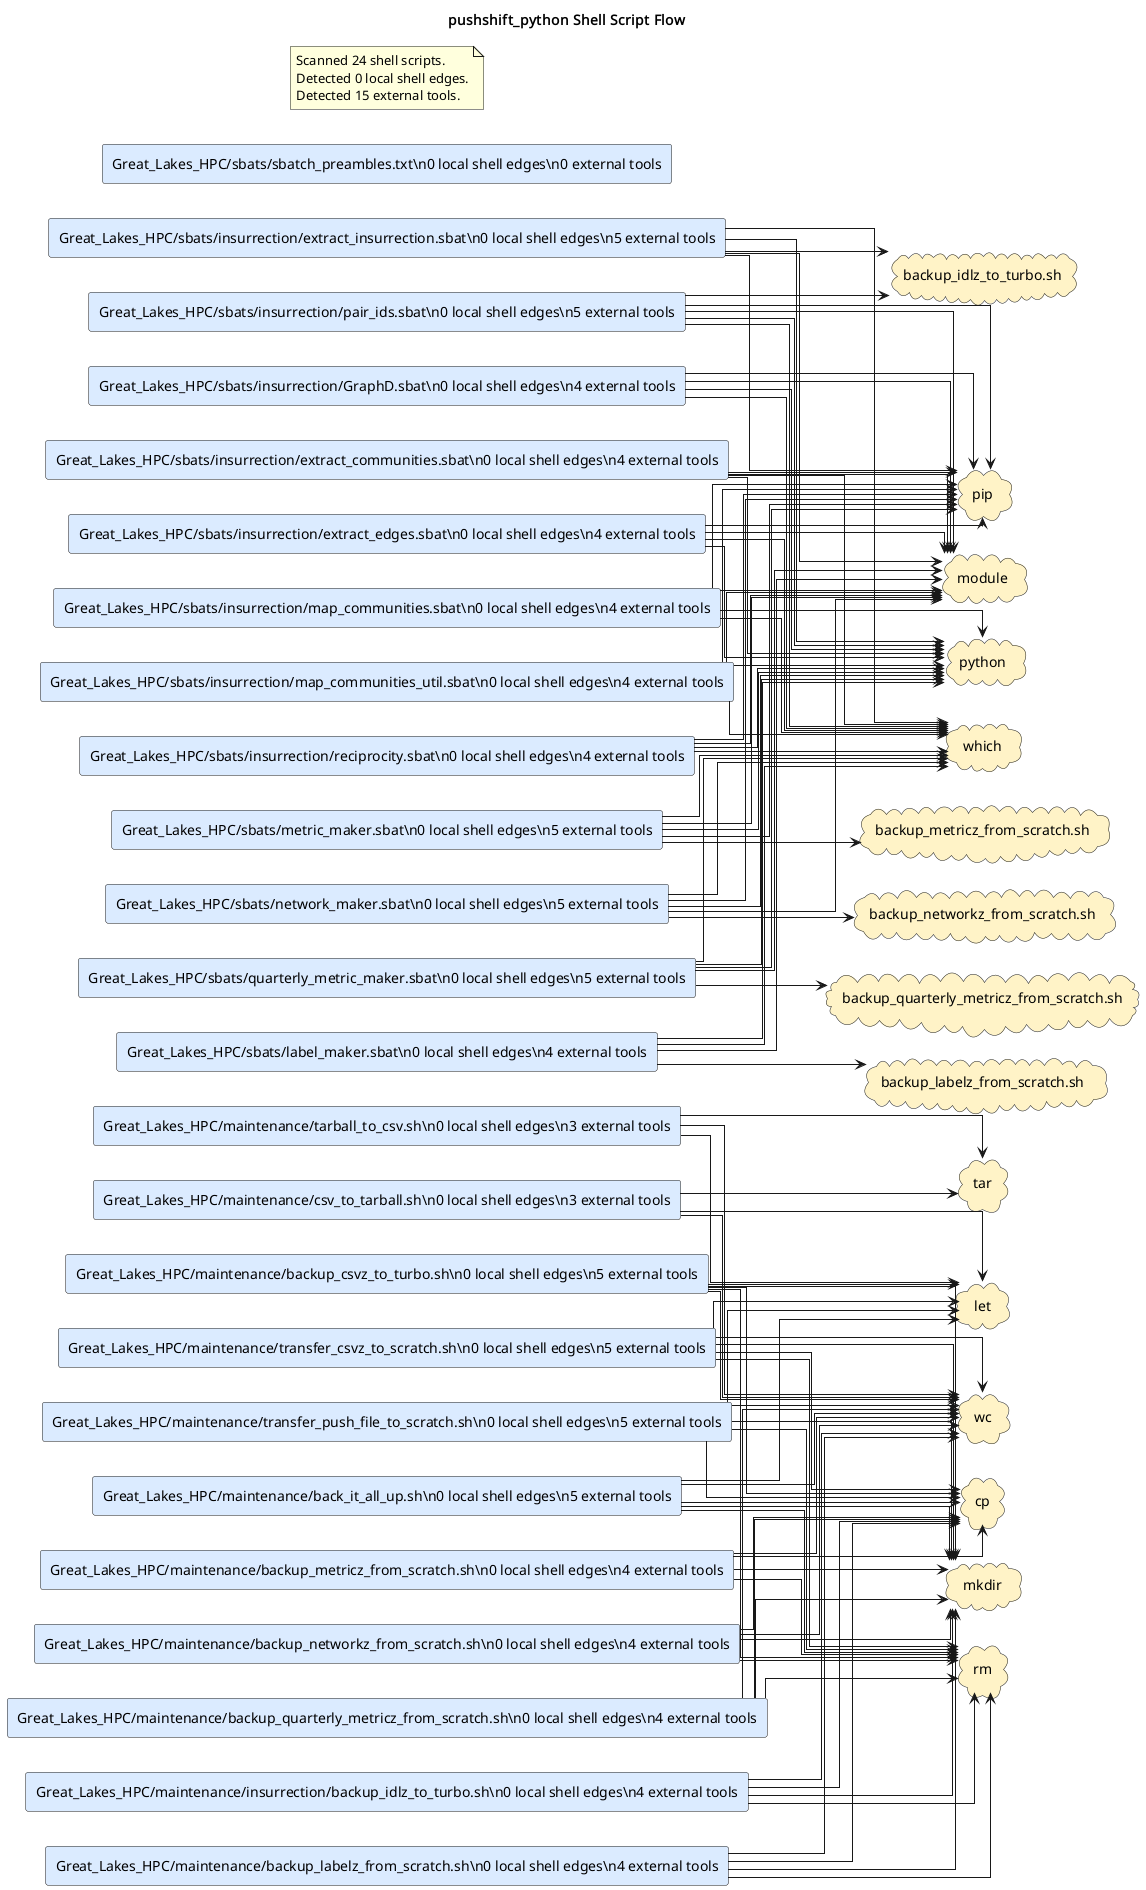

The diagram above was rendered by PlantUML. Its source (embedded in the PNG):
@startuml
title pushshift_python Shell Script Flow
left to right direction
skinparam shadowing false
skinparam defaultFontName Monospace
skinparam componentStyle rectangle
skinparam linetype ortho
rectangle "Great_Lakes_HPC/maintenance/back_it_all_up.sh\\n0 local shell edges\\n5 external tools" as shell_great_lakes_hpc_maintenance_back_it_all_up_sh #DBEAFE
rectangle "Great_Lakes_HPC/maintenance/backup_csvz_to_turbo.sh\\n0 local shell edges\\n5 external tools" as shell_great_lakes_hpc_maintenance_backup_csvz_to_turbo_sh #DBEAFE
rectangle "Great_Lakes_HPC/maintenance/backup_labelz_from_scratch.sh\\n0 local shell edges\\n4 external tools" as shell_great_lakes_hpc_maintenance_backup_labelz_from_scratch_sh #DBEAFE
rectangle "Great_Lakes_HPC/maintenance/backup_metricz_from_scratch.sh\\n0 local shell edges\\n4 external tools" as shell_great_lakes_hpc_maintenance_backup_metricz_from_scratch_sh #DBEAFE
rectangle "Great_Lakes_HPC/maintenance/backup_networkz_from_scratch.sh\\n0 local shell edges\\n4 external tools" as shell_great_lakes_hpc_maintenance_backup_networkz_from_scratch_sh #DBEAFE
rectangle "Great_Lakes_HPC/maintenance/backup_quarterly_metricz_from_scratch.sh\\n0 local shell edges\\n4 external tools" as shell_great_lakes_hpc_maintenance_backup_quarterly_metricz_from_scratch_sh #DBEAFE
rectangle "Great_Lakes_HPC/maintenance/csv_to_tarball.sh\\n0 local shell edges\\n3 external tools" as shell_great_lakes_hpc_maintenance_csv_to_tarball_sh #DBEAFE
rectangle "Great_Lakes_HPC/maintenance/insurrection/backup_idlz_to_turbo.sh\\n0 local shell edges\\n4 external tools" as shell_great_lakes_hpc_maintenance_insurrection_backup_idlz_to_turbo_sh #DBEAFE
rectangle "Great_Lakes_HPC/maintenance/tarball_to_csv.sh\\n0 local shell edges\\n3 external tools" as shell_great_lakes_hpc_maintenance_tarball_to_csv_sh #DBEAFE
rectangle "Great_Lakes_HPC/maintenance/transfer_csvz_to_scratch.sh\\n0 local shell edges\\n5 external tools" as shell_great_lakes_hpc_maintenance_transfer_csvz_to_scratch_sh #DBEAFE
rectangle "Great_Lakes_HPC/maintenance/transfer_push_file_to_scratch.sh\\n0 local shell edges\\n5 external tools" as shell_great_lakes_hpc_maintenance_transfer_push_file_to_scratch_sh #DBEAFE
rectangle "Great_Lakes_HPC/sbats/insurrection/GraphD.sbat\\n0 local shell edges\\n4 external tools" as shell_great_lakes_hpc_sbats_insurrection_graphd_sbat #DBEAFE
rectangle "Great_Lakes_HPC/sbats/insurrection/extract_communities.sbat\\n0 local shell edges\\n4 external tools" as shell_great_lakes_hpc_sbats_insurrection_extract_communities_sbat #DBEAFE
rectangle "Great_Lakes_HPC/sbats/insurrection/extract_edges.sbat\\n0 local shell edges\\n4 external tools" as shell_great_lakes_hpc_sbats_insurrection_extract_edges_sbat #DBEAFE
rectangle "Great_Lakes_HPC/sbats/insurrection/extract_insurrection.sbat\\n0 local shell edges\\n5 external tools" as shell_great_lakes_hpc_sbats_insurrection_extract_insurrection_sbat #DBEAFE
rectangle "Great_Lakes_HPC/sbats/insurrection/map_communities.sbat\\n0 local shell edges\\n4 external tools" as shell_great_lakes_hpc_sbats_insurrection_map_communities_sbat #DBEAFE
rectangle "Great_Lakes_HPC/sbats/insurrection/map_communities_util.sbat\\n0 local shell edges\\n4 external tools" as shell_great_lakes_hpc_sbats_insurrection_map_communities_util_sbat #DBEAFE
rectangle "Great_Lakes_HPC/sbats/insurrection/pair_ids.sbat\\n0 local shell edges\\n5 external tools" as shell_great_lakes_hpc_sbats_insurrection_pair_ids_sbat #DBEAFE
rectangle "Great_Lakes_HPC/sbats/insurrection/reciprocity.sbat\\n0 local shell edges\\n4 external tools" as shell_great_lakes_hpc_sbats_insurrection_reciprocity_sbat #DBEAFE
rectangle "Great_Lakes_HPC/sbats/label_maker.sbat\\n0 local shell edges\\n4 external tools" as shell_great_lakes_hpc_sbats_label_maker_sbat #DBEAFE
rectangle "Great_Lakes_HPC/sbats/metric_maker.sbat\\n0 local shell edges\\n5 external tools" as shell_great_lakes_hpc_sbats_metric_maker_sbat #DBEAFE
rectangle "Great_Lakes_HPC/sbats/network_maker.sbat\\n0 local shell edges\\n5 external tools" as shell_great_lakes_hpc_sbats_network_maker_sbat #DBEAFE
rectangle "Great_Lakes_HPC/sbats/quarterly_metric_maker.sbat\\n0 local shell edges\\n5 external tools" as shell_great_lakes_hpc_sbats_quarterly_metric_maker_sbat #DBEAFE
rectangle "Great_Lakes_HPC/sbats/sbatch_preambles.txt\\n0 local shell edges\\n0 external tools" as shell_great_lakes_hpc_sbats_sbatch_preambles_txt #DBEAFE
cloud "backup_idlz_to_turbo.sh" as tool_backup_idlz_to_turbo_sh #FEF3C7
cloud "backup_labelz_from_scratch.sh" as tool_backup_labelz_from_scratch_sh #FEF3C7
cloud "backup_metricz_from_scratch.sh" as tool_backup_metricz_from_scratch_sh #FEF3C7
cloud "backup_networkz_from_scratch.sh" as tool_backup_networkz_from_scratch_sh #FEF3C7
cloud "backup_quarterly_metricz_from_scratch.sh" as tool_backup_quarterly_metricz_from_scratch_sh #FEF3C7
cloud "cp" as tool_cp #FEF3C7
cloud "let" as tool_let #FEF3C7
cloud "mkdir" as tool_mkdir #FEF3C7
cloud "module" as tool_module #FEF3C7
cloud "pip" as tool_pip #FEF3C7
cloud "python" as tool_python #FEF3C7
cloud "rm" as tool_rm #FEF3C7
cloud "tar" as tool_tar #FEF3C7
cloud "wc" as tool_wc #FEF3C7
cloud "which" as tool_which #FEF3C7
shell_great_lakes_hpc_maintenance_back_it_all_up_sh --> tool_cp
shell_great_lakes_hpc_maintenance_back_it_all_up_sh --> tool_let
shell_great_lakes_hpc_maintenance_back_it_all_up_sh --> tool_mkdir
shell_great_lakes_hpc_maintenance_back_it_all_up_sh --> tool_rm
shell_great_lakes_hpc_maintenance_back_it_all_up_sh --> tool_wc
shell_great_lakes_hpc_maintenance_backup_csvz_to_turbo_sh --> tool_cp
shell_great_lakes_hpc_maintenance_backup_csvz_to_turbo_sh --> tool_let
shell_great_lakes_hpc_maintenance_backup_csvz_to_turbo_sh --> tool_mkdir
shell_great_lakes_hpc_maintenance_backup_csvz_to_turbo_sh --> tool_rm
shell_great_lakes_hpc_maintenance_backup_csvz_to_turbo_sh --> tool_wc
shell_great_lakes_hpc_maintenance_backup_labelz_from_scratch_sh --> tool_cp
shell_great_lakes_hpc_maintenance_backup_labelz_from_scratch_sh --> tool_mkdir
shell_great_lakes_hpc_maintenance_backup_labelz_from_scratch_sh --> tool_rm
shell_great_lakes_hpc_maintenance_backup_labelz_from_scratch_sh --> tool_wc
shell_great_lakes_hpc_maintenance_backup_metricz_from_scratch_sh --> tool_cp
shell_great_lakes_hpc_maintenance_backup_metricz_from_scratch_sh --> tool_mkdir
shell_great_lakes_hpc_maintenance_backup_metricz_from_scratch_sh --> tool_rm
shell_great_lakes_hpc_maintenance_backup_metricz_from_scratch_sh --> tool_wc
shell_great_lakes_hpc_maintenance_backup_networkz_from_scratch_sh --> tool_cp
shell_great_lakes_hpc_maintenance_backup_networkz_from_scratch_sh --> tool_mkdir
shell_great_lakes_hpc_maintenance_backup_networkz_from_scratch_sh --> tool_rm
shell_great_lakes_hpc_maintenance_backup_networkz_from_scratch_sh --> tool_wc
shell_great_lakes_hpc_maintenance_backup_quarterly_metricz_from_scratch_sh --> tool_cp
shell_great_lakes_hpc_maintenance_backup_quarterly_metricz_from_scratch_sh --> tool_mkdir
shell_great_lakes_hpc_maintenance_backup_quarterly_metricz_from_scratch_sh --> tool_rm
shell_great_lakes_hpc_maintenance_backup_quarterly_metricz_from_scratch_sh --> tool_wc
shell_great_lakes_hpc_maintenance_csv_to_tarball_sh --> tool_let
shell_great_lakes_hpc_maintenance_csv_to_tarball_sh --> tool_tar
shell_great_lakes_hpc_maintenance_csv_to_tarball_sh --> tool_wc
shell_great_lakes_hpc_maintenance_insurrection_backup_idlz_to_turbo_sh --> tool_cp
shell_great_lakes_hpc_maintenance_insurrection_backup_idlz_to_turbo_sh --> tool_mkdir
shell_great_lakes_hpc_maintenance_insurrection_backup_idlz_to_turbo_sh --> tool_rm
shell_great_lakes_hpc_maintenance_insurrection_backup_idlz_to_turbo_sh --> tool_wc
shell_great_lakes_hpc_maintenance_tarball_to_csv_sh --> tool_let
shell_great_lakes_hpc_maintenance_tarball_to_csv_sh --> tool_tar
shell_great_lakes_hpc_maintenance_tarball_to_csv_sh --> tool_wc
shell_great_lakes_hpc_maintenance_transfer_csvz_to_scratch_sh --> tool_cp
shell_great_lakes_hpc_maintenance_transfer_csvz_to_scratch_sh --> tool_let
shell_great_lakes_hpc_maintenance_transfer_csvz_to_scratch_sh --> tool_mkdir
shell_great_lakes_hpc_maintenance_transfer_csvz_to_scratch_sh --> tool_rm
shell_great_lakes_hpc_maintenance_transfer_csvz_to_scratch_sh --> tool_wc
shell_great_lakes_hpc_maintenance_transfer_push_file_to_scratch_sh --> tool_cp
shell_great_lakes_hpc_maintenance_transfer_push_file_to_scratch_sh --> tool_let
shell_great_lakes_hpc_maintenance_transfer_push_file_to_scratch_sh --> tool_mkdir
shell_great_lakes_hpc_maintenance_transfer_push_file_to_scratch_sh --> tool_rm
shell_great_lakes_hpc_maintenance_transfer_push_file_to_scratch_sh --> tool_wc
shell_great_lakes_hpc_sbats_insurrection_extract_communities_sbat --> tool_module
shell_great_lakes_hpc_sbats_insurrection_extract_communities_sbat --> tool_pip
shell_great_lakes_hpc_sbats_insurrection_extract_communities_sbat --> tool_python
shell_great_lakes_hpc_sbats_insurrection_extract_communities_sbat --> tool_which
shell_great_lakes_hpc_sbats_insurrection_extract_edges_sbat --> tool_module
shell_great_lakes_hpc_sbats_insurrection_extract_edges_sbat --> tool_pip
shell_great_lakes_hpc_sbats_insurrection_extract_edges_sbat --> tool_python
shell_great_lakes_hpc_sbats_insurrection_extract_edges_sbat --> tool_which
shell_great_lakes_hpc_sbats_insurrection_extract_insurrection_sbat --> tool_backup_idlz_to_turbo_sh
shell_great_lakes_hpc_sbats_insurrection_extract_insurrection_sbat --> tool_module
shell_great_lakes_hpc_sbats_insurrection_extract_insurrection_sbat --> tool_pip
shell_great_lakes_hpc_sbats_insurrection_extract_insurrection_sbat --> tool_python
shell_great_lakes_hpc_sbats_insurrection_extract_insurrection_sbat --> tool_which
shell_great_lakes_hpc_sbats_insurrection_graphd_sbat --> tool_module
shell_great_lakes_hpc_sbats_insurrection_graphd_sbat --> tool_pip
shell_great_lakes_hpc_sbats_insurrection_graphd_sbat --> tool_python
shell_great_lakes_hpc_sbats_insurrection_graphd_sbat --> tool_which
shell_great_lakes_hpc_sbats_insurrection_map_communities_sbat --> tool_module
shell_great_lakes_hpc_sbats_insurrection_map_communities_sbat --> tool_pip
shell_great_lakes_hpc_sbats_insurrection_map_communities_sbat --> tool_python
shell_great_lakes_hpc_sbats_insurrection_map_communities_sbat --> tool_which
shell_great_lakes_hpc_sbats_insurrection_map_communities_util_sbat --> tool_module
shell_great_lakes_hpc_sbats_insurrection_map_communities_util_sbat --> tool_pip
shell_great_lakes_hpc_sbats_insurrection_map_communities_util_sbat --> tool_python
shell_great_lakes_hpc_sbats_insurrection_map_communities_util_sbat --> tool_which
shell_great_lakes_hpc_sbats_insurrection_pair_ids_sbat --> tool_backup_idlz_to_turbo_sh
shell_great_lakes_hpc_sbats_insurrection_pair_ids_sbat --> tool_module
shell_great_lakes_hpc_sbats_insurrection_pair_ids_sbat --> tool_pip
shell_great_lakes_hpc_sbats_insurrection_pair_ids_sbat --> tool_python
shell_great_lakes_hpc_sbats_insurrection_pair_ids_sbat --> tool_which
shell_great_lakes_hpc_sbats_insurrection_reciprocity_sbat --> tool_module
shell_great_lakes_hpc_sbats_insurrection_reciprocity_sbat --> tool_pip
shell_great_lakes_hpc_sbats_insurrection_reciprocity_sbat --> tool_python
shell_great_lakes_hpc_sbats_insurrection_reciprocity_sbat --> tool_which
shell_great_lakes_hpc_sbats_label_maker_sbat --> tool_backup_labelz_from_scratch_sh
shell_great_lakes_hpc_sbats_label_maker_sbat --> tool_module
shell_great_lakes_hpc_sbats_label_maker_sbat --> tool_python
shell_great_lakes_hpc_sbats_label_maker_sbat --> tool_which
shell_great_lakes_hpc_sbats_metric_maker_sbat --> tool_backup_metricz_from_scratch_sh
shell_great_lakes_hpc_sbats_metric_maker_sbat --> tool_module
shell_great_lakes_hpc_sbats_metric_maker_sbat --> tool_pip
shell_great_lakes_hpc_sbats_metric_maker_sbat --> tool_python
shell_great_lakes_hpc_sbats_metric_maker_sbat --> tool_which
shell_great_lakes_hpc_sbats_network_maker_sbat --> tool_backup_networkz_from_scratch_sh
shell_great_lakes_hpc_sbats_network_maker_sbat --> tool_module
shell_great_lakes_hpc_sbats_network_maker_sbat --> tool_pip
shell_great_lakes_hpc_sbats_network_maker_sbat --> tool_python
shell_great_lakes_hpc_sbats_network_maker_sbat --> tool_which
shell_great_lakes_hpc_sbats_quarterly_metric_maker_sbat --> tool_backup_quarterly_metricz_from_scratch_sh
shell_great_lakes_hpc_sbats_quarterly_metric_maker_sbat --> tool_module
shell_great_lakes_hpc_sbats_quarterly_metric_maker_sbat --> tool_pip
shell_great_lakes_hpc_sbats_quarterly_metric_maker_sbat --> tool_python
shell_great_lakes_hpc_sbats_quarterly_metric_maker_sbat --> tool_which
note as shellGraphSummary
Scanned 24 shell scripts.
Detected 0 local shell edges.
Detected 15 external tools.
end note
@enduml